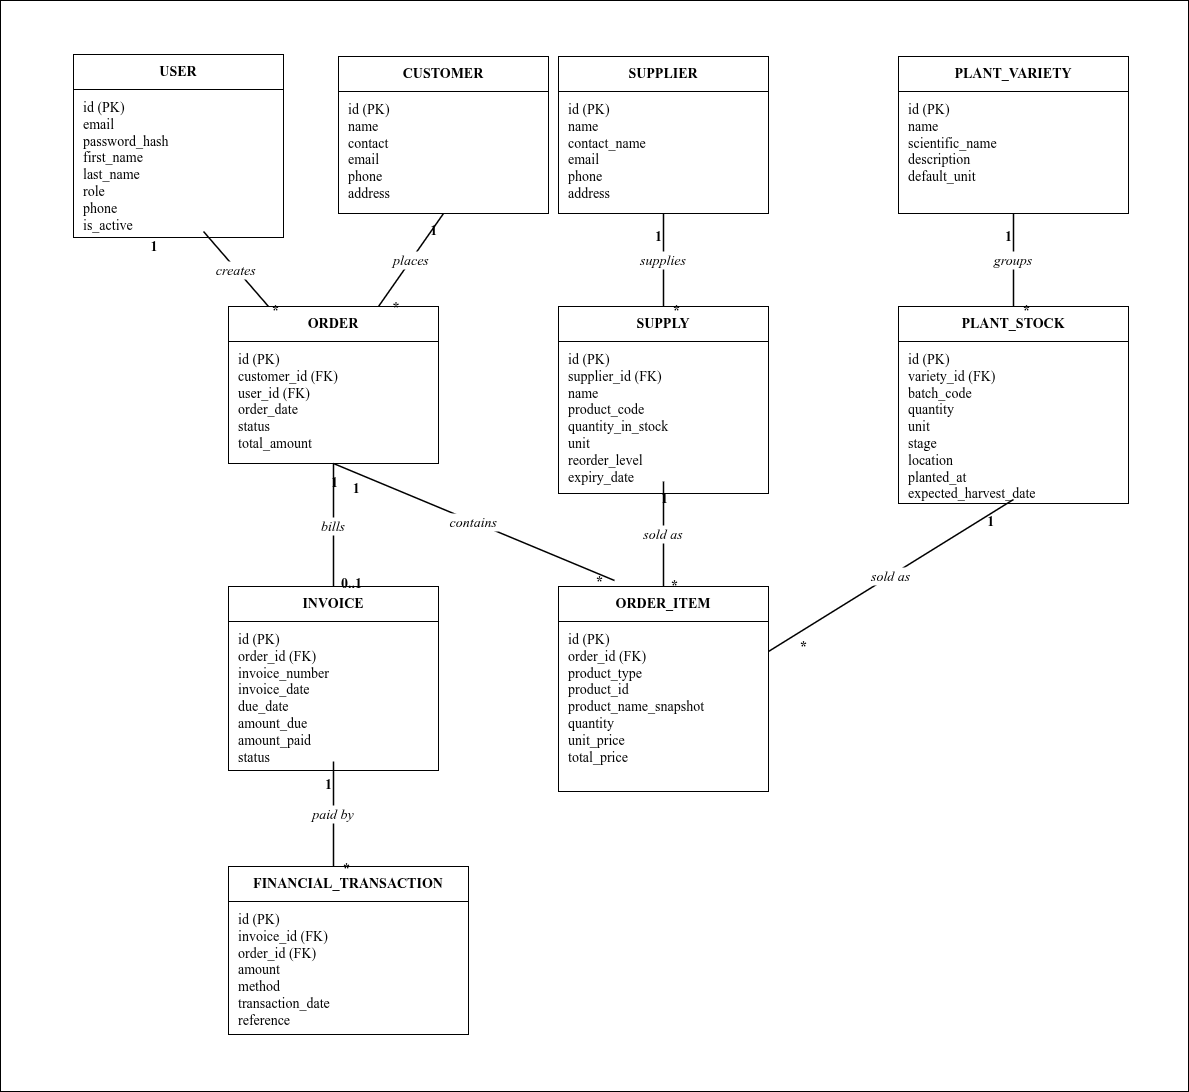

The diagram above was exported from draw.io. Its source (the exported page's mxGraphModel, read from the mxfile embedded in the PNG):
<mxGraphModel dx="1626" dy="1750" grid="0" gridSize="10" guides="1" tooltips="1" connect="1" arrows="1" fold="1" page="0" pageScale="1" pageWidth="827" pageHeight="1169" background="#ffffff" math="0" shadow="0">
  <root>
    <mxCell id="0" />
    <mxCell id="1" parent="0" />
    <mxCell id="98" value="USER" style="rounded=0;whiteSpace=wrap;fontSize=14;fontStyle=1;align=center;fontFamily=Times New Roman;" vertex="1" parent="1">
      <mxGeometry x="-5" y="28" width="210" height="35" as="geometry" />
    </mxCell>
    <mxCell id="99" value="id (PK)&#10;email&#10;password_hash&#10;first_name&#10;last_name&#10;role&#10;phone&#10;is_active" style="rounded=0;whiteSpace=wrap;fillColor=#FFFFFF;strokeColor=light-dark(#000000,#446E2C);fontSize=14;align=left;verticalAlign=top;spacingLeft=8;spacingTop=4;fontFamily=Times New Roman;" vertex="1" parent="1">
      <mxGeometry x="-5" y="63" width="210" height="148" as="geometry" />
    </mxCell>
    <mxCell id="100" value="CUSTOMER" style="rounded=0;whiteSpace=wrap;fontSize=14;fontStyle=1;align=center;fontFamily=Times New Roman;" vertex="1" parent="1">
      <mxGeometry x="260" y="30" width="210" height="35" as="geometry" />
    </mxCell>
    <mxCell id="101" value="id (PK)&#10;name&#10;contact&#10;email&#10;phone&#10;address" style="rounded=0;whiteSpace=wrap;fillColor=#FFFFFF;strokeColor=light-dark(#000000,#446E2C);fontSize=14;align=left;verticalAlign=top;spacingLeft=8;spacingTop=4;fontFamily=Times New Roman;" vertex="1" parent="1">
      <mxGeometry x="260" y="65" width="210" height="122" as="geometry" />
    </mxCell>
    <mxCell id="102" value="SUPPLIER" style="rounded=0;whiteSpace=wrap;fontSize=14;fontStyle=1;align=center;fontFamily=Times New Roman;" vertex="1" parent="1">
      <mxGeometry x="480" y="30" width="210" height="35" as="geometry" />
    </mxCell>
    <mxCell id="103" value="id (PK)&#10;name&#10;contact_name&#10;email&#10;phone&#10;address" style="rounded=0;whiteSpace=wrap;fillColor=#FFFFFF;strokeColor=light-dark(#000000,#446E2C);fontSize=14;align=left;verticalAlign=top;spacingLeft=8;spacingTop=4;fontFamily=Times New Roman;" vertex="1" parent="1">
      <mxGeometry x="480" y="65" width="210" height="122" as="geometry" />
    </mxCell>
    <mxCell id="104" value="PLANT_VARIETY" style="rounded=0;whiteSpace=wrap;fontSize=14;fontStyle=1;align=center;fontFamily=Times New Roman;" vertex="1" parent="1">
      <mxGeometry x="820" y="30" width="230" height="35" as="geometry" />
    </mxCell>
    <mxCell id="105" value="id (PK)&#10;name&#10;scientific_name&#10;description&#10;default_unit" style="rounded=0;whiteSpace=wrap;fillColor=#FFFFFF;strokeColor=light-dark(#000000,#446E2C);fontSize=14;align=left;verticalAlign=top;spacingLeft=8;spacingTop=4;fontFamily=Times New Roman;" vertex="1" parent="1">
      <mxGeometry x="820" y="65" width="230" height="122" as="geometry" />
    </mxCell>
    <mxCell id="106" value="PLANT_STOCK" style="rounded=0;whiteSpace=wrap;fontSize=14;fontStyle=1;align=center;fontFamily=Times New Roman;" vertex="1" parent="1">
      <mxGeometry x="820" y="280" width="230" height="35" as="geometry" />
    </mxCell>
    <mxCell id="107" value="id (PK)&#10;variety_id (FK)&#10;batch_code&#10;quantity&#10;unit&#10;stage&#10;location&#10;planted_at&#10;expected_harvest_date" style="rounded=0;whiteSpace=wrap;fillColor=#FFFFFF;strokeColor=light-dark(#000000,#446E2C);fontSize=14;align=left;verticalAlign=top;spacingLeft=8;spacingTop=4;fontFamily=Times New Roman;" vertex="1" parent="1">
      <mxGeometry x="820" y="315" width="230" height="162" as="geometry" />
    </mxCell>
    <mxCell id="108" value="SUPPLY" style="rounded=0;whiteSpace=wrap;fontSize=14;fontStyle=1;align=center;fontFamily=Times New Roman;" vertex="1" parent="1">
      <mxGeometry x="480" y="280" width="210" height="35" as="geometry" />
    </mxCell>
    <mxCell id="109" value="id (PK)&#10;supplier_id (FK)&#10;name&#10;product_code&#10;quantity_in_stock&#10;unit&#10;reorder_level&#10;expiry_date" style="rounded=0;whiteSpace=wrap;fillColor=#FFFFFF;strokeColor=light-dark(#000000,#446E2C);fontSize=14;align=left;verticalAlign=top;spacingLeft=8;spacingTop=4;fontFamily=Times New Roman;" vertex="1" parent="1">
      <mxGeometry x="480" y="315" width="210" height="152" as="geometry" />
    </mxCell>
    <mxCell id="110" value="ORDER" style="rounded=0;whiteSpace=wrap;fontSize=14;fontStyle=1;align=center;fontFamily=Times New Roman;" vertex="1" parent="1">
      <mxGeometry x="150" y="280" width="210" height="35" as="geometry" />
    </mxCell>
    <mxCell id="111" value="id (PK)&#10;customer_id (FK)&#10;user_id (FK)&#10;order_date&#10;status&#10;total_amount" style="rounded=0;whiteSpace=wrap;fillColor=#FFFFFF;strokeColor=light-dark(#000000,#446E2C);fontSize=14;align=left;verticalAlign=top;spacingLeft=8;spacingTop=4;fontFamily=Times New Roman;" vertex="1" parent="1">
      <mxGeometry x="150" y="315" width="210" height="122" as="geometry" />
    </mxCell>
    <mxCell id="112" value="ORDER_ITEM" style="rounded=0;whiteSpace=wrap;fontSize=14;fontStyle=1;align=center;fontFamily=Times New Roman;" vertex="1" parent="1">
      <mxGeometry x="480" y="560" width="210" height="35" as="geometry" />
    </mxCell>
    <mxCell id="113" value="id (PK)&#10;order_id (FK)&#10;product_type&#10;product_id&#10;product_name_snapshot&#10;quantity&#10;unit_price&#10;total_price" style="rounded=0;whiteSpace=wrap;fillColor=#FFFFFF;strokeColor=light-dark(#000000,#446E2C);fontSize=14;align=left;verticalAlign=top;spacingLeft=8;spacingTop=4;fontFamily=Times New Roman;" vertex="1" parent="1">
      <mxGeometry x="480" y="595" width="210" height="170" as="geometry" />
    </mxCell>
    <mxCell id="114" value="INVOICE" style="rounded=0;whiteSpace=wrap;fontSize=14;fontStyle=1;align=center;fontFamily=Times New Roman;" vertex="1" parent="1">
      <mxGeometry x="150" y="560" width="210" height="35" as="geometry" />
    </mxCell>
    <mxCell id="115" value="id (PK)&#10;order_id (FK)&#10;invoice_number&#10;invoice_date&#10;due_date&#10;amount_due&#10;amount_paid&#10;status" style="rounded=0;whiteSpace=wrap;fillColor=#FFFFFF;strokeColor=light-dark(#000000,#446E2C);fontSize=14;align=left;verticalAlign=top;spacingLeft=8;spacingTop=4;fontFamily=Times New Roman;" vertex="1" parent="1">
      <mxGeometry x="150" y="595" width="210" height="149" as="geometry" />
    </mxCell>
    <mxCell id="116" value="FINANCIAL_TRANSACTION" style="rounded=0;whiteSpace=wrap;fontSize=14;fontStyle=1;align=center;fontFamily=Times New Roman;" vertex="1" parent="1">
      <mxGeometry x="150" y="840" width="240" height="35" as="geometry" />
    </mxCell>
    <mxCell id="117" value="id (PK)&#10;invoice_id (FK)&#10;order_id (FK)&#10;amount&#10;method&#10;transaction_date&#10;reference" style="rounded=0;whiteSpace=wrap;fillColor=#FFFFFF;strokeColor=light-dark(#000000,#446E2C);fontSize=14;align=left;verticalAlign=top;spacingLeft=8;spacingTop=4;fontFamily=Times New Roman;" vertex="1" parent="1">
      <mxGeometry x="150" y="875" width="240" height="133" as="geometry" />
    </mxCell>
    <mxCell id="118" value="creates" style="endArrow=none;strokeWidth=1.5;fontSize=14;fontStyle=2;labelBackgroundColor=#FFFFFF;fontFamily=Times New Roman;" edge="1" parent="1">
      <mxGeometry relative="1" as="geometry">
        <mxPoint x="125" y="205" as="sourcePoint" />
        <mxPoint x="190" y="280" as="targetPoint" />
      </mxGeometry>
    </mxCell>
    <mxCell id="119" value="1" style="text;fontSize=14;fontStyle=1;fontFamily=Times New Roman;" vertex="1" connectable="0" parent="118">
      <mxGeometry x="-0.8" relative="1" as="geometry">
        <mxPoint x="-61" y="-8" as="offset" />
      </mxGeometry>
    </mxCell>
    <mxCell id="120" value="*" style="text;fontSize=14;fontStyle=1;fontFamily=Times New Roman;" vertex="1" connectable="0" parent="118">
      <mxGeometry x="0.8" relative="1" as="geometry">
        <mxPoint x="8" y="-4" as="offset" />
      </mxGeometry>
    </mxCell>
    <mxCell id="121" value="places" style="endArrow=none;strokeWidth=1.5;fontSize=14;fontStyle=2;labelBackgroundColor=#FFFFFF;fontFamily=Times New Roman;" edge="1" parent="1">
      <mxGeometry relative="1" as="geometry">
        <mxPoint x="365" y="187" as="sourcePoint" />
        <mxPoint x="300" y="280" as="targetPoint" />
      </mxGeometry>
    </mxCell>
    <mxCell id="122" value="1" style="text;fontSize=14;fontStyle=1;fontFamily=Times New Roman;" vertex="1" connectable="0" parent="121">
      <mxGeometry x="-0.8" relative="1" as="geometry">
        <mxPoint x="-8" y="-8" as="offset" />
      </mxGeometry>
    </mxCell>
    <mxCell id="123" value="*" style="text;fontSize=14;fontStyle=1;fontFamily=Times New Roman;" vertex="1" connectable="0" parent="121">
      <mxGeometry x="0.8" relative="1" as="geometry">
        <mxPoint x="6" y="-5" as="offset" />
      </mxGeometry>
    </mxCell>
    <mxCell id="124" value="supplies" style="endArrow=none;strokeWidth=1.5;fontSize=14;fontStyle=2;labelBackgroundColor=#FFFFFF;fontFamily=Times New Roman;" edge="1" parent="1">
      <mxGeometry relative="1" as="geometry">
        <mxPoint x="585" y="187" as="sourcePoint" />
        <mxPoint x="585" y="280" as="targetPoint" />
      </mxGeometry>
    </mxCell>
    <mxCell id="125" value="1" style="text;fontSize=14;fontStyle=1;fontFamily=Times New Roman;" vertex="1" connectable="0" parent="124">
      <mxGeometry x="-0.8" relative="1" as="geometry">
        <mxPoint x="-10" y="-2" as="offset" />
      </mxGeometry>
    </mxCell>
    <mxCell id="126" value="*" style="text;fontSize=14;fontStyle=1;fontFamily=Times New Roman;" vertex="1" connectable="0" parent="124">
      <mxGeometry x="0.8" relative="1" as="geometry">
        <mxPoint x="8" y="-2" as="offset" />
      </mxGeometry>
    </mxCell>
    <mxCell id="127" value="groups" style="endArrow=none;strokeWidth=1.5;fontSize=14;fontStyle=2;labelBackgroundColor=#FFFFFF;fontFamily=Times New Roman;" edge="1" parent="1">
      <mxGeometry relative="1" as="geometry">
        <mxPoint x="935" y="187" as="sourcePoint" />
        <mxPoint x="935" y="280" as="targetPoint" />
      </mxGeometry>
    </mxCell>
    <mxCell id="128" value="1" style="text;fontSize=14;fontStyle=1;fontFamily=Times New Roman;" vertex="1" connectable="0" parent="127">
      <mxGeometry x="-0.8" relative="1" as="geometry">
        <mxPoint x="-10" y="-2" as="offset" />
      </mxGeometry>
    </mxCell>
    <mxCell id="129" value="*" style="text;fontSize=14;fontStyle=1;fontFamily=Times New Roman;" vertex="1" connectable="0" parent="127">
      <mxGeometry x="0.8" relative="1" as="geometry">
        <mxPoint x="8" y="-2" as="offset" />
      </mxGeometry>
    </mxCell>
    <mxCell id="130" value="contains" style="endArrow=none;strokeWidth=1.5;fontSize=14;fontStyle=2;labelBackgroundColor=#FFFFFF;fontFamily=Times New Roman;" edge="1" parent="1">
      <mxGeometry relative="1" as="geometry">
        <mxPoint x="255" y="437" as="sourcePoint" />
        <mxPoint x="536" y="554" as="targetPoint" />
      </mxGeometry>
    </mxCell>
    <mxCell id="131" value="1" style="text;fontSize=14;fontStyle=1;fontFamily=Times New Roman;" vertex="1" connectable="0" parent="130">
      <mxGeometry x="-0.8" relative="1" as="geometry">
        <mxPoint x="-10" y="-2" as="offset" />
      </mxGeometry>
    </mxCell>
    <mxCell id="132" value="*" style="text;fontSize=14;fontStyle=1;fontFamily=Times New Roman;" vertex="1" connectable="0" parent="130">
      <mxGeometry x="0.8" relative="1" as="geometry">
        <mxPoint x="8" y="-2" as="offset" />
      </mxGeometry>
    </mxCell>
    <mxCell id="133" value="bills" style="endArrow=none;strokeWidth=1.5;fontSize=14;fontStyle=2;labelBackgroundColor=#FFFFFF;fontFamily=Times New Roman;" edge="1" parent="1">
      <mxGeometry relative="1" as="geometry">
        <mxPoint x="255" y="437" as="sourcePoint" />
        <mxPoint x="255" y="560" as="targetPoint" />
      </mxGeometry>
    </mxCell>
    <mxCell id="134" value="1" style="text;fontSize=14;fontStyle=1;fontFamily=Times New Roman;" vertex="1" connectable="0" parent="133">
      <mxGeometry x="-0.8" relative="1" as="geometry">
        <mxPoint x="-4" y="-8" as="offset" />
      </mxGeometry>
    </mxCell>
    <mxCell id="135" value="0..1" style="text;fontSize=14;fontStyle=1;fontFamily=Times New Roman;" vertex="1" connectable="0" parent="133">
      <mxGeometry x="0.8" relative="1" as="geometry">
        <mxPoint x="6" y="-5" as="offset" />
      </mxGeometry>
    </mxCell>
    <mxCell id="136" value="paid by" style="endArrow=none;strokeWidth=1.5;fontSize=14;fontStyle=2;labelBackgroundColor=#FFFFFF;fontFamily=Times New Roman;" edge="1" parent="1">
      <mxGeometry relative="1" as="geometry">
        <mxPoint x="255" y="735" as="sourcePoint" />
        <mxPoint x="255" y="840" as="targetPoint" />
      </mxGeometry>
    </mxCell>
    <mxCell id="137" value="1" style="text;fontSize=14;fontStyle=1;fontFamily=Times New Roman;" vertex="1" connectable="0" parent="136">
      <mxGeometry x="-0.8" relative="1" as="geometry">
        <mxPoint x="-10" y="-2" as="offset" />
      </mxGeometry>
    </mxCell>
    <mxCell id="138" value="*" style="text;fontSize=14;fontStyle=1;fontFamily=Times New Roman;" vertex="1" connectable="0" parent="136">
      <mxGeometry x="0.8" relative="1" as="geometry">
        <mxPoint x="8" y="-2" as="offset" />
      </mxGeometry>
    </mxCell>
    <mxCell id="139" value="sold as" style="endArrow=none;strokeWidth=1.5;fontSize=14;fontStyle=2;labelBackgroundColor=#FFFFFF;fontFamily=Times New Roman;" edge="1" parent="1">
      <mxGeometry relative="1" as="geometry">
        <mxPoint x="935" y="473" as="sourcePoint" />
        <mxPoint x="690" y="625" as="targetPoint" />
      </mxGeometry>
    </mxCell>
    <mxCell id="140" value="1" style="text;fontSize=14;fontStyle=1;fontFamily=Times New Roman;" vertex="1" connectable="0" parent="139">
      <mxGeometry x="-0.8" relative="1" as="geometry">
        <mxPoint x="-4" y="-8" as="offset" />
      </mxGeometry>
    </mxCell>
    <mxCell id="141" value="*" style="text;fontSize=14;fontStyle=1;fontFamily=Times New Roman;" vertex="1" connectable="0" parent="139">
      <mxGeometry x="0.8" relative="1" as="geometry">
        <mxPoint x="6" y="-5" as="offset" />
      </mxGeometry>
    </mxCell>
    <mxCell id="142" value="sold as" style="endArrow=none;strokeWidth=1.5;fontSize=14;fontStyle=2;labelBackgroundColor=#FFFFFF;fontFamily=Times New Roman;" edge="1" parent="1">
      <mxGeometry relative="1" as="geometry">
        <mxPoint x="585" y="455" as="sourcePoint" />
        <mxPoint x="585" y="560" as="targetPoint" />
      </mxGeometry>
    </mxCell>
    <mxCell id="143" value="1" style="text;fontSize=14;fontStyle=1;fontFamily=Times New Roman;" vertex="1" connectable="0" parent="142">
      <mxGeometry x="-0.8" relative="1" as="geometry">
        <mxPoint x="-4" y="-8" as="offset" />
      </mxGeometry>
    </mxCell>
    <mxCell id="144" value="*" style="text;fontSize=14;fontStyle=1;fontFamily=Times New Roman;" vertex="1" connectable="0" parent="142">
      <mxGeometry x="0.8" relative="1" as="geometry">
        <mxPoint x="6" y="-5" as="offset" />
      </mxGeometry>
    </mxCell>
    <mxCell id="145" value="" style="rounded=0;whiteSpace=wrap;html=1;fillColor=none;" vertex="1" parent="1">
      <mxGeometry x="-78" y="-26" width="1188" height="1091" as="geometry" />
    </mxCell>
  </root>
</mxGraphModel>